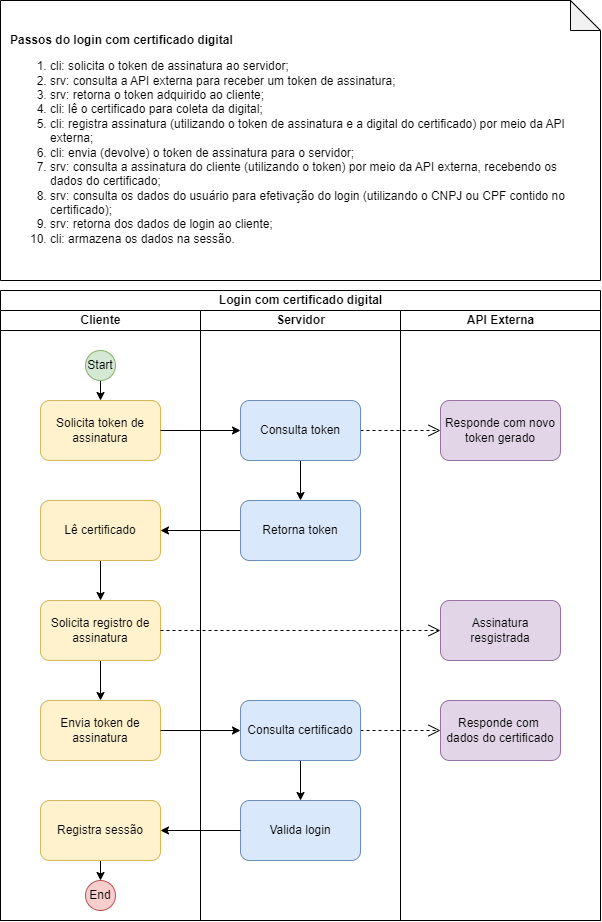

The diagram above was exported from draw.io. Its source (the exported page's mxGraphModel, read from the mxfile embedded in the PNG):
<mxGraphModel dx="1041" dy="1725" grid="1" gridSize="10" guides="1" tooltips="1" connect="1" arrows="1" fold="1" page="1" pageScale="1" pageWidth="827" pageHeight="1169" math="0" shadow="0">
  <root>
    <mxCell id="0" />
    <mxCell id="1" parent="0" />
    <mxCell id="3" value="&lt;div&gt;&lt;b&gt;Passos do login com certificado digital&lt;/b&gt;&lt;/div&gt;&lt;ol&gt;&lt;li&gt;cli: solicita o token de assinatura ao servidor;&lt;/li&gt;&lt;li&gt;srv: consulta a API externa para receber um token de assinatura;&lt;/li&gt;&lt;li&gt;srv: retorna o token adquirido ao cliente;&lt;/li&gt;&lt;li&gt;cli: lê o certificado para coleta da digital;&lt;/li&gt;&lt;li&gt;cli: registra assinatura (utilizando o token de assinatura e a digital do certificado) por meio da API externa;&lt;/li&gt;&lt;li&gt;cli: envia (devolve) o token de assinatura para o servidor;&lt;/li&gt;&lt;li&gt;srv: consulta a assinatura do cliente (utilizando o token) por meio da API externa, recebendo os dados do certificado;&lt;/li&gt;&lt;li&gt;srv: consulta os dados do usuário para efetivação do login (utilizando o CNPJ ou CPF contido no certificado);&lt;/li&gt;&lt;li&gt;srv: retorna dos dados de login ao cliente;&lt;/li&gt;&lt;li&gt;cli: armazena os dados na sessão.&lt;/li&gt;&lt;/ol&gt;" style="shape=note;whiteSpace=wrap;html=1;backgroundOutline=1;darkOpacity=0.05;align=left;spacing=10;spacingTop=9;" parent="1" vertex="1">
      <mxGeometry x="380" y="-400" width="600" height="280" as="geometry" />
    </mxCell>
    <mxCell id="14" value="Login com certificado digital" style="swimlane;childLayout=stackLayout;resizeParent=1;resizeParentMax=0;startSize=20;html=1;swimlaneFillColor=default;" vertex="1" parent="1">
      <mxGeometry x="380" y="-110" width="600" height="630" as="geometry" />
    </mxCell>
    <mxCell id="15" value="Cliente" style="swimlane;startSize=20;html=1;" vertex="1" parent="14">
      <mxGeometry y="20" width="200" height="610" as="geometry" />
    </mxCell>
    <mxCell id="2" value="&lt;span style=&quot;text-align: left;&quot;&gt;Solicita token de assinatura&lt;/span&gt;" style="rounded=1;whiteSpace=wrap;html=1;fillColor=#fff2cc;strokeColor=#d6b656;" parent="15" vertex="1">
      <mxGeometry x="40" y="90" width="120" height="60" as="geometry" />
    </mxCell>
    <mxCell id="27" value="" style="edgeStyle=none;html=1;" edge="1" parent="15" source="24" target="26">
      <mxGeometry relative="1" as="geometry" />
    </mxCell>
    <mxCell id="24" value="Lê certificado" style="whiteSpace=wrap;html=1;rounded=1;fillColor=#fff2cc;strokeColor=#d6b656;" vertex="1" parent="15">
      <mxGeometry x="40" y="190" width="120" height="60" as="geometry" />
    </mxCell>
    <mxCell id="32" value="" style="edgeStyle=none;shape=connector;rounded=1;html=1;labelBackgroundColor=default;strokeColor=default;fontFamily=Helvetica;fontSize=11;fontColor=default;endArrow=classic;" edge="1" parent="15" source="26" target="30">
      <mxGeometry relative="1" as="geometry" />
    </mxCell>
    <mxCell id="26" value="Solicita registro de assinatura" style="whiteSpace=wrap;html=1;rounded=1;fillColor=#fff2cc;strokeColor=#d6b656;" vertex="1" parent="15">
      <mxGeometry x="40" y="290" width="120" height="60" as="geometry" />
    </mxCell>
    <mxCell id="30" value="Envia token de assinatura" style="whiteSpace=wrap;html=1;rounded=1;fillColor=#fff2cc;strokeColor=#d6b656;" vertex="1" parent="15">
      <mxGeometry x="40" y="390" width="120" height="60" as="geometry" />
    </mxCell>
    <mxCell id="47" value="" style="edgeStyle=none;shape=connector;rounded=1;html=1;labelBackgroundColor=default;strokeColor=default;fontFamily=Helvetica;fontSize=11;fontColor=default;endArrow=classic;" edge="1" parent="15" source="41" target="46">
      <mxGeometry relative="1" as="geometry" />
    </mxCell>
    <mxCell id="41" value="Registra sessão" style="whiteSpace=wrap;html=1;rounded=1;fillColor=#fff2cc;strokeColor=#d6b656;" vertex="1" parent="15">
      <mxGeometry x="40" y="490" width="120" height="60" as="geometry" />
    </mxCell>
    <mxCell id="46" value="End" style="ellipse;whiteSpace=wrap;html=1;rounded=1;fillColor=#f8cecc;strokeColor=#b85450;" vertex="1" parent="15">
      <mxGeometry x="85" y="570" width="30" height="30" as="geometry" />
    </mxCell>
    <mxCell id="49" value="" style="edgeStyle=none;shape=connector;rounded=1;html=1;labelBackgroundColor=default;strokeColor=default;fontFamily=Helvetica;fontSize=11;fontColor=default;endArrow=classic;" edge="1" parent="15" source="48" target="2">
      <mxGeometry relative="1" as="geometry" />
    </mxCell>
    <mxCell id="48" value="Start" style="ellipse;whiteSpace=wrap;html=1;rounded=1;fillColor=#d5e8d4;strokeColor=#82b366;" vertex="1" parent="15">
      <mxGeometry x="85" y="40" width="30" height="30" as="geometry" />
    </mxCell>
    <mxCell id="18" value="" style="edgeStyle=none;html=1;" edge="1" parent="14" source="2" target="4">
      <mxGeometry relative="1" as="geometry" />
    </mxCell>
    <mxCell id="20" value="" style="edgeStyle=none;html=1;dashed=1;endArrow=open;endFill=0;endSize=10;" edge="1" parent="14" source="4" target="19">
      <mxGeometry relative="1" as="geometry" />
    </mxCell>
    <mxCell id="25" value="" style="edgeStyle=none;html=1;" edge="1" parent="14" source="21" target="24">
      <mxGeometry relative="1" as="geometry" />
    </mxCell>
    <mxCell id="29" value="" style="edgeStyle=none;shape=connector;rounded=1;html=1;dashed=1;labelBackgroundColor=default;strokeColor=default;fontFamily=Helvetica;fontSize=11;fontColor=default;endArrow=open;endFill=0;endSize=10;" edge="1" parent="14" source="26" target="28">
      <mxGeometry relative="1" as="geometry" />
    </mxCell>
    <mxCell id="34" value="" style="edgeStyle=none;shape=connector;rounded=1;html=1;labelBackgroundColor=default;strokeColor=default;fontFamily=Helvetica;fontSize=11;fontColor=default;endArrow=classic;" edge="1" parent="14" source="30" target="33">
      <mxGeometry relative="1" as="geometry" />
    </mxCell>
    <mxCell id="36" value="" style="edgeStyle=none;shape=connector;rounded=1;html=1;dashed=1;labelBackgroundColor=default;strokeColor=default;fontFamily=Helvetica;fontSize=11;fontColor=default;endArrow=open;endFill=0;endSize=10;" edge="1" parent="14" source="33" target="35">
      <mxGeometry relative="1" as="geometry" />
    </mxCell>
    <mxCell id="16" value="Servidor" style="swimlane;startSize=20;html=1;" vertex="1" parent="14">
      <mxGeometry x="200" y="20" width="200" height="610" as="geometry" />
    </mxCell>
    <mxCell id="23" value="" style="edgeStyle=none;html=1;" edge="1" parent="16" source="4" target="21">
      <mxGeometry relative="1" as="geometry" />
    </mxCell>
    <mxCell id="4" value="&lt;span style=&quot;text-align: left;&quot;&gt;Consulta token&lt;/span&gt;" style="rounded=1;whiteSpace=wrap;html=1;fillColor=#dae8fc;strokeColor=#6c8ebf;" vertex="1" parent="16">
      <mxGeometry x="40" y="90" width="120" height="60" as="geometry" />
    </mxCell>
    <mxCell id="21" value="Retorna token" style="whiteSpace=wrap;html=1;rounded=1;fillColor=#dae8fc;strokeColor=#6c8ebf;" vertex="1" parent="16">
      <mxGeometry x="40" y="190" width="120" height="60" as="geometry" />
    </mxCell>
    <mxCell id="40" value="" style="edgeStyle=none;shape=connector;rounded=1;html=1;labelBackgroundColor=default;strokeColor=default;fontFamily=Helvetica;fontSize=11;fontColor=default;endArrow=classic;" edge="1" parent="16" source="33" target="39">
      <mxGeometry relative="1" as="geometry" />
    </mxCell>
    <mxCell id="33" value="Consulta certificado" style="whiteSpace=wrap;html=1;rounded=1;fillColor=#dae8fc;strokeColor=#6c8ebf;" vertex="1" parent="16">
      <mxGeometry x="40" y="390" width="120" height="60" as="geometry" />
    </mxCell>
    <mxCell id="39" value="Valida login" style="whiteSpace=wrap;html=1;rounded=1;fillColor=#dae8fc;strokeColor=#6c8ebf;" vertex="1" parent="16">
      <mxGeometry x="40" y="490" width="120" height="60" as="geometry" />
    </mxCell>
    <mxCell id="42" value="" style="edgeStyle=none;shape=connector;rounded=1;html=1;labelBackgroundColor=default;strokeColor=default;fontFamily=Helvetica;fontSize=11;fontColor=default;endArrow=classic;" edge="1" parent="14" source="39" target="41">
      <mxGeometry relative="1" as="geometry" />
    </mxCell>
    <mxCell id="17" value="API Externa" style="swimlane;startSize=20;html=1;" vertex="1" parent="14">
      <mxGeometry x="400" y="20" width="200" height="610" as="geometry" />
    </mxCell>
    <mxCell id="19" value="Responde com novo token gerado" style="whiteSpace=wrap;html=1;rounded=1;fillColor=#e1d5e7;strokeColor=#9673a6;" vertex="1" parent="17">
      <mxGeometry x="40" y="90" width="120" height="60" as="geometry" />
    </mxCell>
    <mxCell id="28" value="Assinatura resgistrada" style="whiteSpace=wrap;html=1;rounded=1;fillColor=#e1d5e7;strokeColor=#9673a6;" vertex="1" parent="17">
      <mxGeometry x="40" y="290" width="120" height="60" as="geometry" />
    </mxCell>
    <mxCell id="35" value="Responde com&amp;nbsp; dados do certificado" style="whiteSpace=wrap;html=1;rounded=1;fillColor=#e1d5e7;strokeColor=#9673a6;" vertex="1" parent="17">
      <mxGeometry x="40" y="390" width="120" height="60" as="geometry" />
    </mxCell>
  </root>
</mxGraphModel>